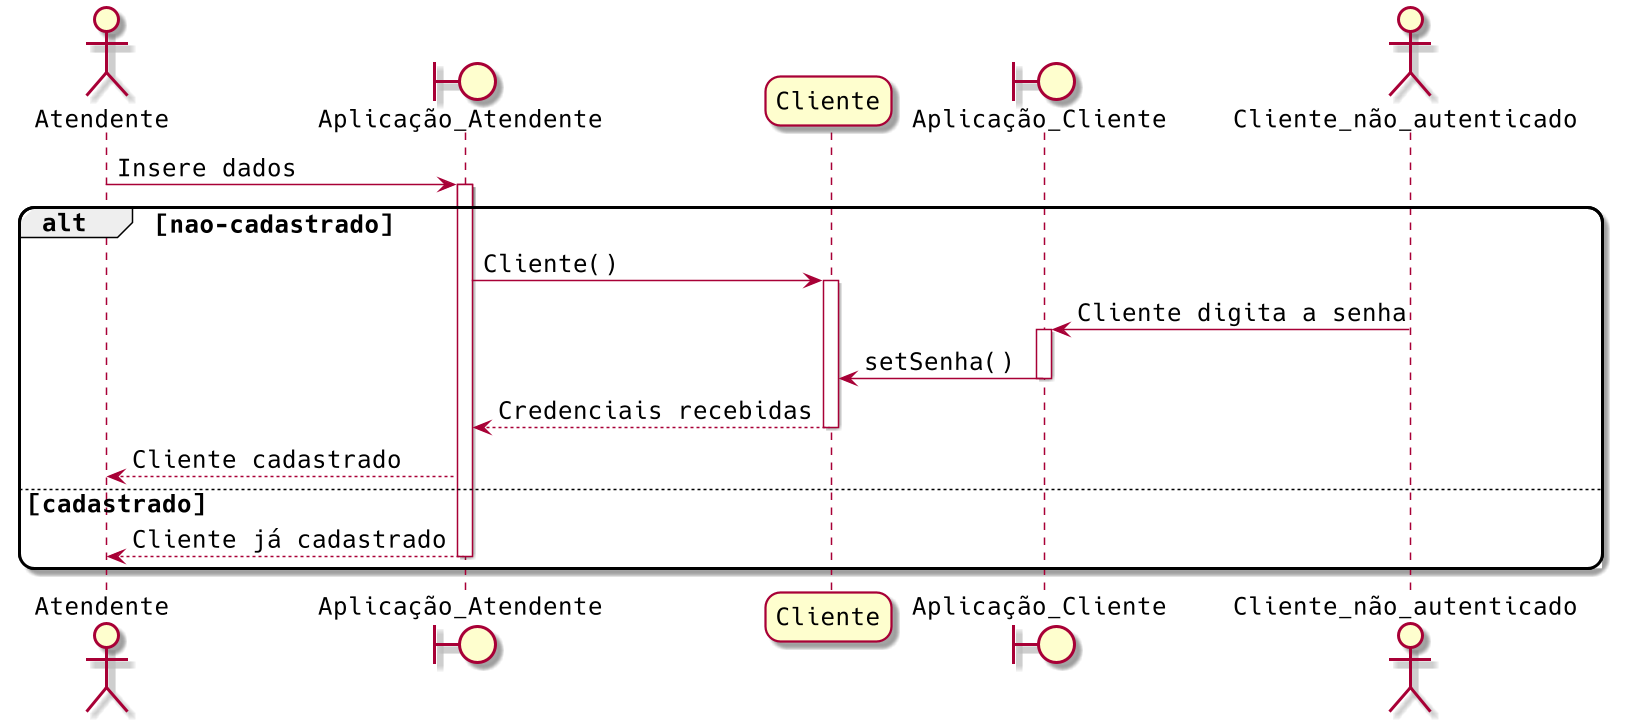

The diagram above was rendered by PlantUML. Its source (embedded in the PNG):
@startuml
' Configurações
  scale 1.5
  skinparam roundcorner 20
  skinparam classAttributeIconSize 12
  skinparam defaultFontSize 16
  skinparam defaultFontName Hack

' Ordens de entidades
actor Atendente
boundary Aplicação_Atendente as apendente
participant Cliente
boundary Aplicação_Cliente as apliente
actor "Cliente_não_autenticado" as clator

' Conexões

Atendente -> apendente: Insere dados
activate apendente

alt nao-cadastrado

      apendente -> Cliente: Cliente()
      activate Cliente
      apliente <- clator: Cliente digita a senha
      activate apliente
      Cliente <- apliente: setSenha()
      deactivate apliente
      apendente <-- Cliente: Credenciais recebidas
      deactivate Cliente
      Atendente <-- apendente: Cliente cadastrado

else cadastrado

     Atendente <-- apendente: Cliente já cadastrado
     deactivate apendente

end
@enduml